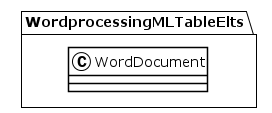

The diagram above was rendered by PlantUML. Its source (embedded in the PNG):
@startuml
!theme plain
package WordprocessingMLTableElts {
class WordDocument {
}
}
@enduml